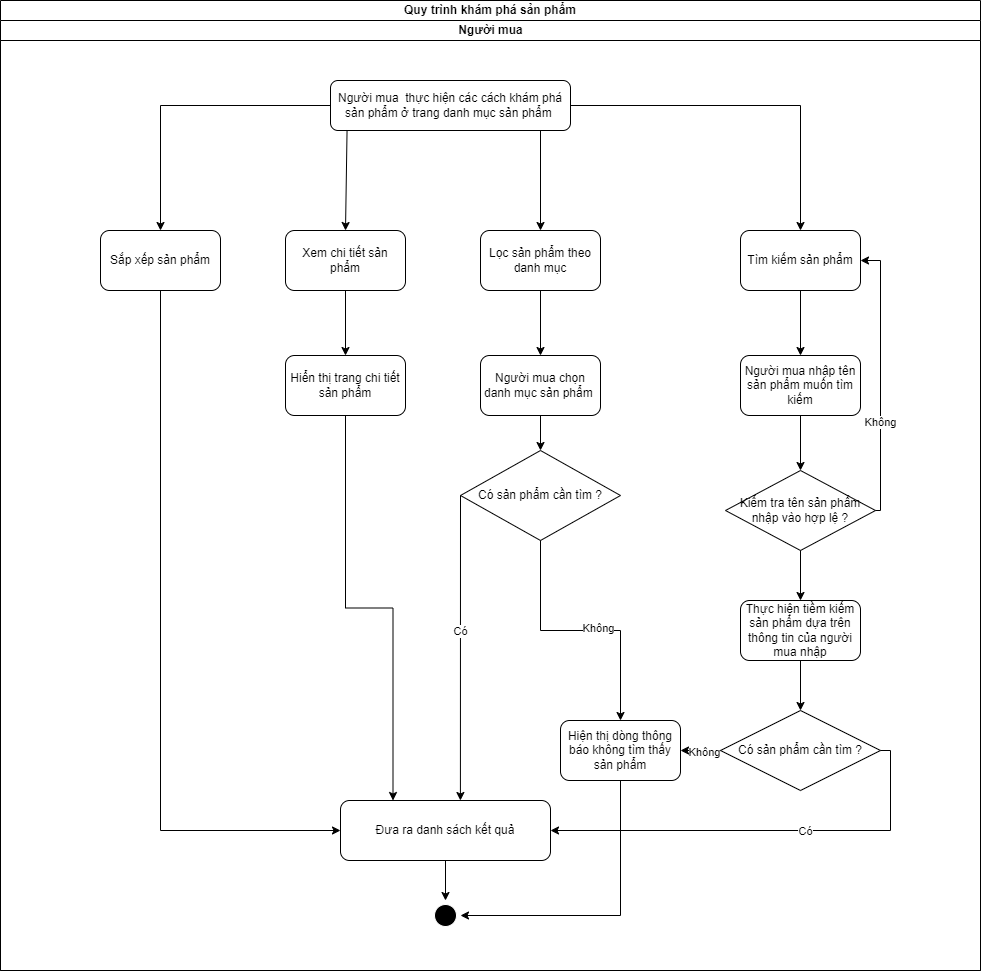

The diagram above was exported from draw.io. Its source (the exported page's mxGraphModel, read from the mxfile embedded in the PNG):
<mxGraphModel dx="1488" dy="710" grid="1" gridSize="10" guides="1" tooltips="1" connect="1" arrows="1" fold="1" page="1" pageScale="1" pageWidth="850" pageHeight="1100" math="0" shadow="0">
  <root>
    <mxCell id="0" />
    <mxCell id="1" parent="0" />
    <mxCell id="Hp3xbtSnR1B5lJbLvX0F-1" value="Quy trình khám phá sản phẩm" style="swimlane;html=1;childLayout=stackLayout;resizeParent=1;resizeParentMax=0;startSize=20;whiteSpace=wrap;" parent="1" vertex="1">
      <mxGeometry x="190" y="210" width="980" height="970" as="geometry" />
    </mxCell>
    <mxCell id="Hp3xbtSnR1B5lJbLvX0F-2" value="Người mua" style="swimlane;html=1;startSize=20;" parent="Hp3xbtSnR1B5lJbLvX0F-1" vertex="1">
      <mxGeometry y="20" width="980" height="950" as="geometry" />
    </mxCell>
    <mxCell id="Hp3xbtSnR1B5lJbLvX0F-6" value="Người mua&amp;nbsp; thực hiện các cách khám phá sản phẩm ở trang danh mục sản phẩm&amp;nbsp;" style="rounded=1;whiteSpace=wrap;html=1;" parent="Hp3xbtSnR1B5lJbLvX0F-2" vertex="1">
      <mxGeometry x="330" y="60" width="240" height="50" as="geometry" />
    </mxCell>
    <mxCell id="Hp3xbtSnR1B5lJbLvX0F-10" value="Tìm kiếm sản phẩm" style="rounded=1;whiteSpace=wrap;html=1;" parent="Hp3xbtSnR1B5lJbLvX0F-2" vertex="1">
      <mxGeometry x="740" y="210" width="120" height="60" as="geometry" />
    </mxCell>
    <mxCell id="Hp3xbtSnR1B5lJbLvX0F-12" value="Sắp xếp sản phẩm" style="rounded=1;whiteSpace=wrap;html=1;" parent="Hp3xbtSnR1B5lJbLvX0F-2" vertex="1">
      <mxGeometry x="100" y="210" width="120" height="60" as="geometry" />
    </mxCell>
    <mxCell id="Hp3xbtSnR1B5lJbLvX0F-14" value="" style="endArrow=classic;html=1;rounded=0;exitX=1;exitY=0.5;exitDx=0;exitDy=0;entryX=0.5;entryY=0;entryDx=0;entryDy=0;edgeStyle=orthogonalEdgeStyle;" parent="Hp3xbtSnR1B5lJbLvX0F-2" source="Hp3xbtSnR1B5lJbLvX0F-6" target="Hp3xbtSnR1B5lJbLvX0F-10" edge="1">
      <mxGeometry width="50" height="50" relative="1" as="geometry">
        <mxPoint x="530" y="110" as="sourcePoint" />
        <mxPoint x="750" y="210" as="targetPoint" />
      </mxGeometry>
    </mxCell>
    <mxCell id="Hp3xbtSnR1B5lJbLvX0F-15" value="" style="endArrow=classic;html=1;rounded=0;exitX=0;exitY=0.5;exitDx=0;exitDy=0;entryX=0.5;entryY=0;entryDx=0;entryDy=0;edgeStyle=orthogonalEdgeStyle;" parent="Hp3xbtSnR1B5lJbLvX0F-2" source="Hp3xbtSnR1B5lJbLvX0F-6" target="Hp3xbtSnR1B5lJbLvX0F-12" edge="1">
      <mxGeometry width="50" height="50" relative="1" as="geometry">
        <mxPoint x="180" y="130" as="sourcePoint" />
        <mxPoint x="230" y="80" as="targetPoint" />
      </mxGeometry>
    </mxCell>
    <mxCell id="Hp3xbtSnR1B5lJbLvX0F-16" value="" style="endArrow=classic;html=1;rounded=0;exitX=0.069;exitY=0.99;exitDx=0;exitDy=0;entryX=0.5;entryY=0;entryDx=0;entryDy=0;exitPerimeter=0;" parent="Hp3xbtSnR1B5lJbLvX0F-2" source="Hp3xbtSnR1B5lJbLvX0F-6" target="Hp3xbtSnR1B5lJbLvX0F-17" edge="1">
      <mxGeometry width="50" height="50" relative="1" as="geometry">
        <mxPoint x="320" y="370" as="sourcePoint" />
        <mxPoint x="320" y="210" as="targetPoint" />
      </mxGeometry>
    </mxCell>
    <mxCell id="Hp3xbtSnR1B5lJbLvX0F-17" value="Xem chi tiết sản phẩm" style="rounded=1;whiteSpace=wrap;html=1;" parent="Hp3xbtSnR1B5lJbLvX0F-2" vertex="1">
      <mxGeometry x="285" y="210" width="120" height="60" as="geometry" />
    </mxCell>
    <mxCell id="Hp3xbtSnR1B5lJbLvX0F-20" value="" style="endArrow=classic;html=1;rounded=0;exitX=0.875;exitY=0.99;exitDx=0;exitDy=0;exitPerimeter=0;entryX=0.5;entryY=0;entryDx=0;entryDy=0;" parent="Hp3xbtSnR1B5lJbLvX0F-2" source="Hp3xbtSnR1B5lJbLvX0F-6" target="Hp3xbtSnR1B5lJbLvX0F-21" edge="1">
      <mxGeometry width="50" height="50" relative="1" as="geometry">
        <mxPoint x="580" y="240" as="sourcePoint" />
        <mxPoint x="535" y="190" as="targetPoint" />
      </mxGeometry>
    </mxCell>
    <mxCell id="Hp3xbtSnR1B5lJbLvX0F-21" value="Lọc sản phẩm theo danh mục" style="rounded=1;whiteSpace=wrap;html=1;" parent="Hp3xbtSnR1B5lJbLvX0F-2" vertex="1">
      <mxGeometry x="480" y="210" width="120" height="60" as="geometry" />
    </mxCell>
    <mxCell id="Hp3xbtSnR1B5lJbLvX0F-24" value="" style="endArrow=classic;html=1;rounded=0;exitX=0.5;exitY=1;exitDx=0;exitDy=0;entryX=0.5;entryY=0;entryDx=0;entryDy=0;" parent="Hp3xbtSnR1B5lJbLvX0F-2" source="Hp3xbtSnR1B5lJbLvX0F-10" target="Hp3xbtSnR1B5lJbLvX0F-25" edge="1">
      <mxGeometry width="50" height="50" relative="1" as="geometry">
        <mxPoint x="540" y="420" as="sourcePoint" />
        <mxPoint x="750" y="320" as="targetPoint" />
      </mxGeometry>
    </mxCell>
    <mxCell id="Hp3xbtSnR1B5lJbLvX0F-25" value="Người mua nhập tên sản phẩm muốn tìm kiếm" style="rounded=1;whiteSpace=wrap;html=1;" parent="Hp3xbtSnR1B5lJbLvX0F-2" vertex="1">
      <mxGeometry x="740" y="335" width="120" height="60" as="geometry" />
    </mxCell>
    <mxCell id="Hp3xbtSnR1B5lJbLvX0F-26" value="" style="endArrow=classic;html=1;rounded=0;exitX=0.5;exitY=1;exitDx=0;exitDy=0;entryX=0.5;entryY=0;entryDx=0;entryDy=0;" parent="Hp3xbtSnR1B5lJbLvX0F-2" source="Hp3xbtSnR1B5lJbLvX0F-21" target="Hp3xbtSnR1B5lJbLvX0F-27" edge="1">
      <mxGeometry width="50" height="50" relative="1" as="geometry">
        <mxPoint x="540" y="390" as="sourcePoint" />
        <mxPoint x="540" y="330" as="targetPoint" />
      </mxGeometry>
    </mxCell>
    <mxCell id="Hp3xbtSnR1B5lJbLvX0F-27" value="Người mua chọn danh mục sản phẩm&amp;nbsp;" style="rounded=1;whiteSpace=wrap;html=1;" parent="Hp3xbtSnR1B5lJbLvX0F-2" vertex="1">
      <mxGeometry x="480" y="335" width="120" height="60" as="geometry" />
    </mxCell>
    <mxCell id="Hp3xbtSnR1B5lJbLvX0F-28" value="" style="endArrow=classic;html=1;rounded=0;exitX=0.5;exitY=1;exitDx=0;exitDy=0;entryX=0.5;entryY=0;entryDx=0;entryDy=0;" parent="Hp3xbtSnR1B5lJbLvX0F-2" source="Hp3xbtSnR1B5lJbLvX0F-17" target="Hp3xbtSnR1B5lJbLvX0F-29" edge="1">
      <mxGeometry width="50" height="50" relative="1" as="geometry">
        <mxPoint x="350" y="380" as="sourcePoint" />
        <mxPoint x="345" y="330" as="targetPoint" />
      </mxGeometry>
    </mxCell>
    <mxCell id="Hp3xbtSnR1B5lJbLvX0F-29" value="Hiển thị trang chi tiết sản phẩm" style="rounded=1;whiteSpace=wrap;html=1;" parent="Hp3xbtSnR1B5lJbLvX0F-2" vertex="1">
      <mxGeometry x="285" y="335" width="120" height="60" as="geometry" />
    </mxCell>
    <mxCell id="Hp3xbtSnR1B5lJbLvX0F-30" value="" style="endArrow=classic;html=1;rounded=0;exitX=0.5;exitY=1;exitDx=0;exitDy=0;entryX=0.5;entryY=0;entryDx=0;entryDy=0;" parent="Hp3xbtSnR1B5lJbLvX0F-2" source="Hp3xbtSnR1B5lJbLvX0F-25" target="Hp3xbtSnR1B5lJbLvX0F-31" edge="1">
      <mxGeometry width="50" height="50" relative="1" as="geometry">
        <mxPoint x="760" y="480" as="sourcePoint" />
        <mxPoint x="750" y="450" as="targetPoint" />
      </mxGeometry>
    </mxCell>
    <mxCell id="Hp3xbtSnR1B5lJbLvX0F-31" value="Kiểm tra tên sản phẩm nhập vào hợp lệ ?" style="rhombus;whiteSpace=wrap;html=1;" parent="Hp3xbtSnR1B5lJbLvX0F-2" vertex="1">
      <mxGeometry x="725" y="450" width="150" height="80" as="geometry" />
    </mxCell>
    <mxCell id="Hp3xbtSnR1B5lJbLvX0F-32" value="" style="endArrow=classic;html=1;rounded=0;exitX=1;exitY=0.5;exitDx=0;exitDy=0;entryX=1;entryY=0.5;entryDx=0;entryDy=0;edgeStyle=orthogonalEdgeStyle;" parent="Hp3xbtSnR1B5lJbLvX0F-2" source="Hp3xbtSnR1B5lJbLvX0F-31" target="Hp3xbtSnR1B5lJbLvX0F-10" edge="1">
      <mxGeometry width="50" height="50" relative="1" as="geometry">
        <mxPoint x="870" y="470" as="sourcePoint" />
        <mxPoint x="920" y="420" as="targetPoint" />
        <Array as="points">
          <mxPoint x="880" y="490" />
          <mxPoint x="880" y="240" />
        </Array>
      </mxGeometry>
    </mxCell>
    <mxCell id="Hp3xbtSnR1B5lJbLvX0F-33" value="Không" style="edgeLabel;html=1;align=center;verticalAlign=middle;resizable=0;points=[];" parent="Hp3xbtSnR1B5lJbLvX0F-32" vertex="1" connectable="0">
      <mxGeometry x="-0.3144" y="1" relative="1" as="geometry">
        <mxPoint as="offset" />
      </mxGeometry>
    </mxCell>
    <mxCell id="Hp3xbtSnR1B5lJbLvX0F-34" value="" style="endArrow=classic;html=1;rounded=0;exitX=0.5;exitY=1;exitDx=0;exitDy=0;entryX=0.5;entryY=0;entryDx=0;entryDy=0;" parent="Hp3xbtSnR1B5lJbLvX0F-2" source="Hp3xbtSnR1B5lJbLvX0F-31" target="Hp3xbtSnR1B5lJbLvX0F-35" edge="1">
      <mxGeometry width="50" height="50" relative="1" as="geometry">
        <mxPoint x="760" y="610" as="sourcePoint" />
        <mxPoint x="750" y="580" as="targetPoint" />
      </mxGeometry>
    </mxCell>
    <mxCell id="Hp3xbtSnR1B5lJbLvX0F-35" value="Thực hiện tiềm kiếm sản phẩm dựa trên thông tin của người mua nhập" style="rounded=1;whiteSpace=wrap;html=1;" parent="Hp3xbtSnR1B5lJbLvX0F-2" vertex="1">
      <mxGeometry x="740" y="580" width="120" height="60" as="geometry" />
    </mxCell>
    <mxCell id="Hp3xbtSnR1B5lJbLvX0F-36" value="Đưa ra danh sách kết quả" style="rounded=1;whiteSpace=wrap;html=1;" parent="Hp3xbtSnR1B5lJbLvX0F-2" vertex="1">
      <mxGeometry x="340" y="780" width="210" height="60" as="geometry" />
    </mxCell>
    <mxCell id="Hp3xbtSnR1B5lJbLvX0F-37" value="" style="endArrow=classic;html=1;rounded=0;exitX=0.5;exitY=1;exitDx=0;exitDy=0;entryX=0;entryY=0.5;entryDx=0;entryDy=0;edgeStyle=orthogonalEdgeStyle;" parent="Hp3xbtSnR1B5lJbLvX0F-2" source="Hp3xbtSnR1B5lJbLvX0F-12" target="Hp3xbtSnR1B5lJbLvX0F-36" edge="1">
      <mxGeometry width="50" height="50" relative="1" as="geometry">
        <mxPoint x="280" y="450" as="sourcePoint" />
        <mxPoint x="330" y="400" as="targetPoint" />
      </mxGeometry>
    </mxCell>
    <mxCell id="Hp3xbtSnR1B5lJbLvX0F-38" value="" style="endArrow=classic;html=1;rounded=0;exitX=0.5;exitY=1;exitDx=0;exitDy=0;entryX=0.25;entryY=0;entryDx=0;entryDy=0;edgeStyle=orthogonalEdgeStyle;" parent="Hp3xbtSnR1B5lJbLvX0F-2" source="Hp3xbtSnR1B5lJbLvX0F-29" target="Hp3xbtSnR1B5lJbLvX0F-36" edge="1">
      <mxGeometry width="50" height="50" relative="1" as="geometry">
        <mxPoint x="510" y="540" as="sourcePoint" />
        <mxPoint x="560" y="490" as="targetPoint" />
      </mxGeometry>
    </mxCell>
    <mxCell id="Hp3xbtSnR1B5lJbLvX0F-39" value="" style="endArrow=classic;html=1;rounded=0;exitX=0.5;exitY=1;exitDx=0;exitDy=0;edgeStyle=orthogonalEdgeStyle;entryX=0.5;entryY=0;entryDx=0;entryDy=0;" parent="Hp3xbtSnR1B5lJbLvX0F-2" source="Hp3xbtSnR1B5lJbLvX0F-27" target="Hp3xbtSnR1B5lJbLvX0F-51" edge="1">
      <mxGeometry width="50" height="50" relative="1" as="geometry">
        <mxPoint x="560" y="520" as="sourcePoint" />
        <mxPoint x="540" y="440" as="targetPoint" />
      </mxGeometry>
    </mxCell>
    <mxCell id="Hp3xbtSnR1B5lJbLvX0F-41" value="" style="ellipse;html=1;shape=endState;fillColor=#000000;strokeColor=#ffffff;" parent="Hp3xbtSnR1B5lJbLvX0F-2" vertex="1">
      <mxGeometry x="430" y="880" width="30" height="30" as="geometry" />
    </mxCell>
    <mxCell id="Hp3xbtSnR1B5lJbLvX0F-42" value="Có sản phẩm cần tìm ?" style="rhombus;whiteSpace=wrap;html=1;" parent="Hp3xbtSnR1B5lJbLvX0F-2" vertex="1">
      <mxGeometry x="720" y="690" width="160" height="80" as="geometry" />
    </mxCell>
    <mxCell id="Hp3xbtSnR1B5lJbLvX0F-43" value="" style="endArrow=classic;html=1;rounded=0;exitX=0.5;exitY=1;exitDx=0;exitDy=0;entryX=0.5;entryY=0;entryDx=0;entryDy=0;" parent="Hp3xbtSnR1B5lJbLvX0F-2" source="Hp3xbtSnR1B5lJbLvX0F-35" target="Hp3xbtSnR1B5lJbLvX0F-42" edge="1">
      <mxGeometry width="50" height="50" relative="1" as="geometry">
        <mxPoint x="930" y="760" as="sourcePoint" />
        <mxPoint x="980" y="710" as="targetPoint" />
      </mxGeometry>
    </mxCell>
    <mxCell id="Hp3xbtSnR1B5lJbLvX0F-44" value="" style="endArrow=classic;html=1;rounded=0;exitX=1;exitY=0.5;exitDx=0;exitDy=0;entryX=1;entryY=0.5;entryDx=0;entryDy=0;edgeStyle=orthogonalEdgeStyle;" parent="Hp3xbtSnR1B5lJbLvX0F-2" source="Hp3xbtSnR1B5lJbLvX0F-42" target="Hp3xbtSnR1B5lJbLvX0F-36" edge="1">
      <mxGeometry width="50" height="50" relative="1" as="geometry">
        <mxPoint x="840" y="790" as="sourcePoint" />
        <mxPoint x="620" y="800" as="targetPoint" />
      </mxGeometry>
    </mxCell>
    <mxCell id="Hp3xbtSnR1B5lJbLvX0F-46" value="Có" style="edgeLabel;html=1;align=center;verticalAlign=middle;resizable=0;points=[];" parent="Hp3xbtSnR1B5lJbLvX0F-44" vertex="1" connectable="0">
      <mxGeometry x="-0.1821" relative="1" as="geometry">
        <mxPoint as="offset" />
      </mxGeometry>
    </mxCell>
    <mxCell id="Hp3xbtSnR1B5lJbLvX0F-45" value="" style="endArrow=classic;html=1;rounded=0;exitX=0;exitY=0.5;exitDx=0;exitDy=0;entryX=1;entryY=0.5;entryDx=0;entryDy=0;" parent="Hp3xbtSnR1B5lJbLvX0F-2" source="Hp3xbtSnR1B5lJbLvX0F-42" target="Hp3xbtSnR1B5lJbLvX0F-48" edge="1">
      <mxGeometry width="50" height="50" relative="1" as="geometry">
        <mxPoint x="850" y="740" as="sourcePoint" />
        <mxPoint x="830" y="800" as="targetPoint" />
      </mxGeometry>
    </mxCell>
    <mxCell id="Hp3xbtSnR1B5lJbLvX0F-49" value="Không" style="edgeLabel;html=1;align=center;verticalAlign=middle;resizable=0;points=[];" parent="Hp3xbtSnR1B5lJbLvX0F-45" vertex="1" connectable="0">
      <mxGeometry x="-0.1586" y="1" relative="1" as="geometry">
        <mxPoint as="offset" />
      </mxGeometry>
    </mxCell>
    <mxCell id="Hp3xbtSnR1B5lJbLvX0F-47" value="" style="endArrow=classic;html=1;rounded=0;exitX=0.5;exitY=1;exitDx=0;exitDy=0;entryX=0.5;entryY=0;entryDx=0;entryDy=0;" parent="Hp3xbtSnR1B5lJbLvX0F-2" source="Hp3xbtSnR1B5lJbLvX0F-36" target="Hp3xbtSnR1B5lJbLvX0F-41" edge="1">
      <mxGeometry width="50" height="50" relative="1" as="geometry">
        <mxPoint x="420" y="840" as="sourcePoint" />
        <mxPoint x="470" y="790" as="targetPoint" />
      </mxGeometry>
    </mxCell>
    <mxCell id="Hp3xbtSnR1B5lJbLvX0F-48" value="Hiện thị dòng thông báo không tìm thấy sản phẩm" style="rounded=1;whiteSpace=wrap;html=1;" parent="Hp3xbtSnR1B5lJbLvX0F-2" vertex="1">
      <mxGeometry x="560" y="700" width="120" height="60" as="geometry" />
    </mxCell>
    <mxCell id="Hp3xbtSnR1B5lJbLvX0F-50" value="" style="endArrow=classic;html=1;rounded=0;exitX=0.5;exitY=1;exitDx=0;exitDy=0;entryX=1;entryY=0.5;entryDx=0;entryDy=0;edgeStyle=orthogonalEdgeStyle;" parent="Hp3xbtSnR1B5lJbLvX0F-2" source="Hp3xbtSnR1B5lJbLvX0F-48" target="Hp3xbtSnR1B5lJbLvX0F-41" edge="1">
      <mxGeometry width="50" height="50" relative="1" as="geometry">
        <mxPoint x="850" y="920" as="sourcePoint" />
        <mxPoint x="900" y="870" as="targetPoint" />
      </mxGeometry>
    </mxCell>
    <mxCell id="Hp3xbtSnR1B5lJbLvX0F-51" value="Có sản phẩm cần tìm ?" style="rhombus;whiteSpace=wrap;html=1;" parent="Hp3xbtSnR1B5lJbLvX0F-2" vertex="1">
      <mxGeometry x="460" y="430" width="160" height="90" as="geometry" />
    </mxCell>
    <mxCell id="Hp3xbtSnR1B5lJbLvX0F-52" value="" style="endArrow=classic;html=1;rounded=0;exitX=0.5;exitY=1;exitDx=0;exitDy=0;entryX=0.5;entryY=0;entryDx=0;entryDy=0;edgeStyle=orthogonalEdgeStyle;" parent="Hp3xbtSnR1B5lJbLvX0F-2" source="Hp3xbtSnR1B5lJbLvX0F-51" target="Hp3xbtSnR1B5lJbLvX0F-48" edge="1">
      <mxGeometry width="50" height="50" relative="1" as="geometry">
        <mxPoint x="630" y="590" as="sourcePoint" />
        <mxPoint x="680" y="540" as="targetPoint" />
      </mxGeometry>
    </mxCell>
    <mxCell id="Hp3xbtSnR1B5lJbLvX0F-53" value="Không" style="edgeLabel;html=1;align=center;verticalAlign=middle;resizable=0;points=[];" parent="Hp3xbtSnR1B5lJbLvX0F-52" vertex="1" connectable="0">
      <mxGeometry x="0.1288" y="3" relative="1" as="geometry">
        <mxPoint as="offset" />
      </mxGeometry>
    </mxCell>
    <mxCell id="Hp3xbtSnR1B5lJbLvX0F-54" value="" style="endArrow=classic;html=1;rounded=0;exitX=0;exitY=0.5;exitDx=0;exitDy=0;entryX=0.571;entryY=0;entryDx=0;entryDy=0;entryPerimeter=0;" parent="Hp3xbtSnR1B5lJbLvX0F-2" source="Hp3xbtSnR1B5lJbLvX0F-51" target="Hp3xbtSnR1B5lJbLvX0F-36" edge="1">
      <mxGeometry width="50" height="50" relative="1" as="geometry">
        <mxPoint x="490" y="570" as="sourcePoint" />
        <mxPoint x="540" y="520" as="targetPoint" />
      </mxGeometry>
    </mxCell>
    <mxCell id="Hp3xbtSnR1B5lJbLvX0F-55" value="Có" style="edgeLabel;html=1;align=center;verticalAlign=middle;resizable=0;points=[];" parent="Hp3xbtSnR1B5lJbLvX0F-54" vertex="1" connectable="0">
      <mxGeometry x="-0.111" relative="1" as="geometry">
        <mxPoint as="offset" />
      </mxGeometry>
    </mxCell>
  </root>
</mxGraphModel>